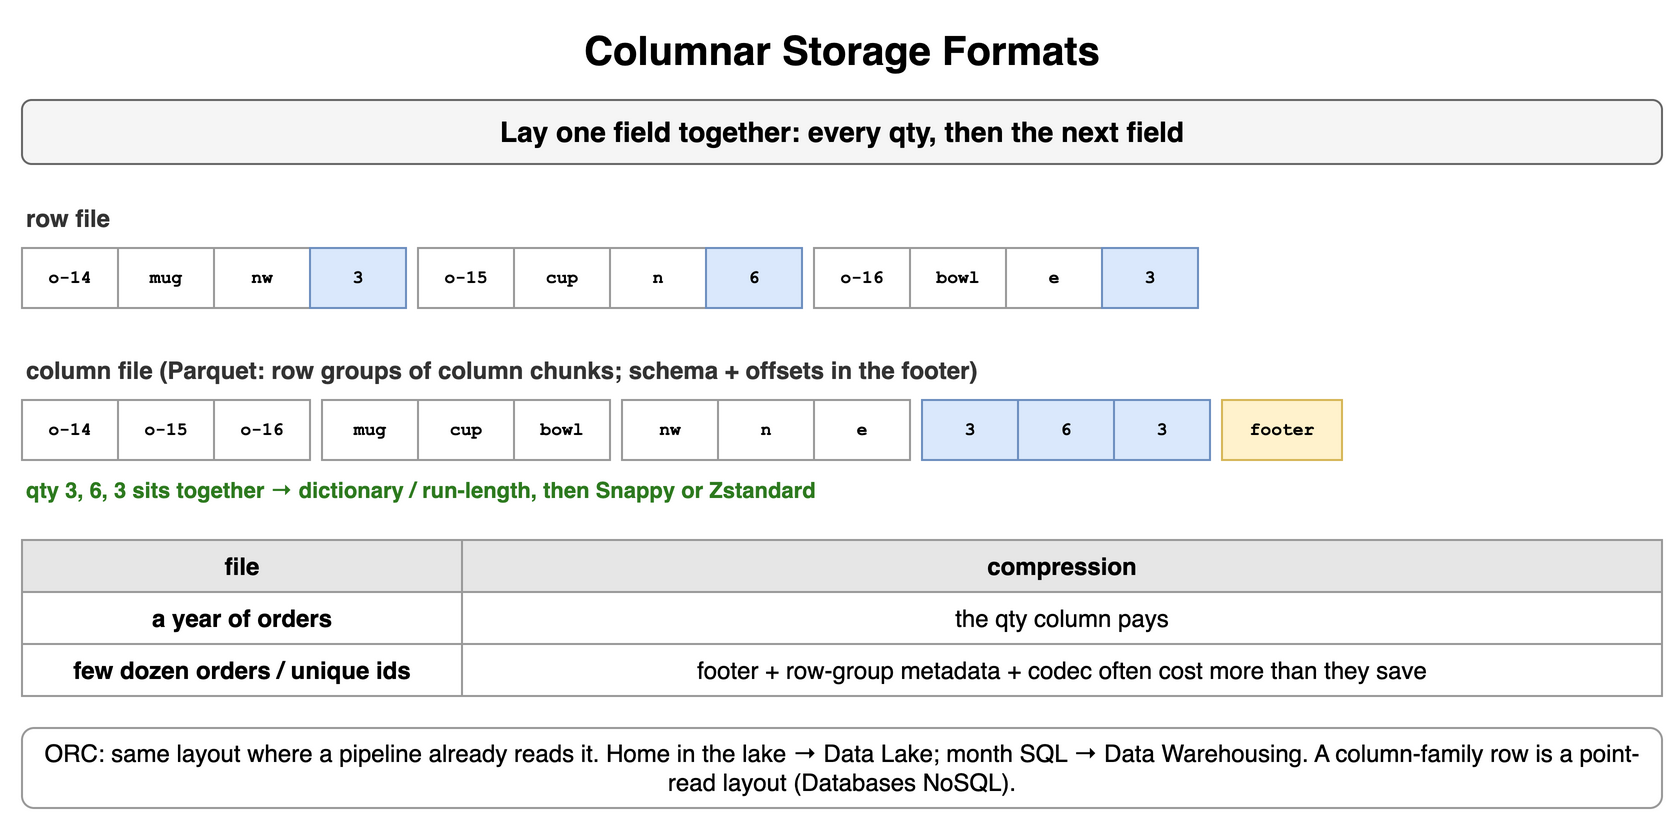

The diagram above was exported from draw.io. Its source (the exported page's mxGraphModel, read from the mxfile embedded in the PNG):
<mxGraphModel dx="900" dy="418" grid="1" gridSize="10" guides="1" tooltips="1" connect="1" arrows="1" fold="1" page="1" pageScale="1" pageWidth="900" pageHeight="418" math="0" shadow="0">
  <root>
    <mxCell id="0" />
    <mxCell id="1" parent="0" />
    <mxCell id="e1" value="Columnar Storage Formats" style="text;html=1;align=center;verticalAlign=middle;whiteSpace=wrap;fontSize=20;fontStyle=1;" vertex="1" parent="1">
      <mxGeometry x="40" y="10" width="820" height="30" as="geometry" />
    </mxCell>
    <mxCell id="e2" value="Lay one field together: every qty, then the next field" style="rounded=1;whiteSpace=wrap;html=1;fillColor=#f5f5f5;strokeColor=#666666;fontStyle=1;fontSize=14;" vertex="1" parent="1">
      <mxGeometry x="40" y="50" width="820" height="32" as="geometry" />
    </mxCell>
    <mxCell id="e3" value="row file" style="text;html=1;whiteSpace=wrap;fontSize=11;align=left;verticalAlign=middle;fontSize=12;fontColor=#333333;fontStyle=1;" vertex="1" parent="1">
      <mxGeometry x="40" y="100" width="380" height="18" as="geometry" />
    </mxCell>
    <mxCell id="e4" value="o-14" style="rounded=0;whiteSpace=wrap;html=1;fontFamily=Courier New;fontStyle=1;fontSize=13;fillColor=#ffffff;strokeColor=#999999;fontSize=9;" vertex="1" parent="1">
      <mxGeometry x="40" y="124" width="48" height="30" as="geometry" />
    </mxCell>
    <mxCell id="e5" value="mug" style="rounded=0;whiteSpace=wrap;html=1;fontFamily=Courier New;fontStyle=1;fontSize=13;fillColor=#ffffff;strokeColor=#999999;fontSize=9;" vertex="1" parent="1">
      <mxGeometry x="88" y="124" width="48" height="30" as="geometry" />
    </mxCell>
    <mxCell id="e6" value="nw" style="rounded=0;whiteSpace=wrap;html=1;fontFamily=Courier New;fontStyle=1;fontSize=13;fillColor=#ffffff;strokeColor=#999999;fontSize=9;" vertex="1" parent="1">
      <mxGeometry x="136" y="124" width="48" height="30" as="geometry" />
    </mxCell>
    <mxCell id="e7" value="3" style="rounded=0;whiteSpace=wrap;html=1;fontFamily=Courier New;fontStyle=1;fontSize=13;fillColor=#dae8fc;strokeColor=#6c8ebf;fontSize=9;" vertex="1" parent="1">
      <mxGeometry x="184" y="124" width="48" height="30" as="geometry" />
    </mxCell>
    <mxCell id="e8" value="o-15" style="rounded=0;whiteSpace=wrap;html=1;fontFamily=Courier New;fontStyle=1;fontSize=13;fillColor=#ffffff;strokeColor=#999999;fontSize=9;" vertex="1" parent="1">
      <mxGeometry x="238" y="124" width="48" height="30" as="geometry" />
    </mxCell>
    <mxCell id="e9" value="cup" style="rounded=0;whiteSpace=wrap;html=1;fontFamily=Courier New;fontStyle=1;fontSize=13;fillColor=#ffffff;strokeColor=#999999;fontSize=9;" vertex="1" parent="1">
      <mxGeometry x="286" y="124" width="48" height="30" as="geometry" />
    </mxCell>
    <mxCell id="e10" value="n" style="rounded=0;whiteSpace=wrap;html=1;fontFamily=Courier New;fontStyle=1;fontSize=13;fillColor=#ffffff;strokeColor=#999999;fontSize=9;" vertex="1" parent="1">
      <mxGeometry x="334" y="124" width="48" height="30" as="geometry" />
    </mxCell>
    <mxCell id="e11" value="6" style="rounded=0;whiteSpace=wrap;html=1;fontFamily=Courier New;fontStyle=1;fontSize=13;fillColor=#dae8fc;strokeColor=#6c8ebf;fontSize=9;" vertex="1" parent="1">
      <mxGeometry x="382" y="124" width="48" height="30" as="geometry" />
    </mxCell>
    <mxCell id="e12" value="o-16" style="rounded=0;whiteSpace=wrap;html=1;fontFamily=Courier New;fontStyle=1;fontSize=13;fillColor=#ffffff;strokeColor=#999999;fontSize=9;" vertex="1" parent="1">
      <mxGeometry x="436" y="124" width="48" height="30" as="geometry" />
    </mxCell>
    <mxCell id="e13" value="bowl" style="rounded=0;whiteSpace=wrap;html=1;fontFamily=Courier New;fontStyle=1;fontSize=13;fillColor=#ffffff;strokeColor=#999999;fontSize=9;" vertex="1" parent="1">
      <mxGeometry x="484" y="124" width="48" height="30" as="geometry" />
    </mxCell>
    <mxCell id="e14" value="e" style="rounded=0;whiteSpace=wrap;html=1;fontFamily=Courier New;fontStyle=1;fontSize=13;fillColor=#ffffff;strokeColor=#999999;fontSize=9;" vertex="1" parent="1">
      <mxGeometry x="532" y="124" width="48" height="30" as="geometry" />
    </mxCell>
    <mxCell id="e15" value="3" style="rounded=0;whiteSpace=wrap;html=1;fontFamily=Courier New;fontStyle=1;fontSize=13;fillColor=#dae8fc;strokeColor=#6c8ebf;fontSize=9;" vertex="1" parent="1">
      <mxGeometry x="580" y="124" width="48" height="30" as="geometry" />
    </mxCell>
    <mxCell id="e16" value="column file (Parquet: row groups of column chunks; schema + offsets in the footer)" style="text;html=1;whiteSpace=wrap;fontSize=11;align=left;verticalAlign=middle;fontSize=12;fontColor=#333333;fontStyle=1;" vertex="1" parent="1">
      <mxGeometry x="40" y="176" width="700" height="18" as="geometry" />
    </mxCell>
    <mxCell id="e17" value="o-14" style="rounded=0;whiteSpace=wrap;html=1;fontFamily=Courier New;fontStyle=1;fontSize=13;fillColor=#ffffff;strokeColor=#999999;fontSize=9;" vertex="1" parent="1">
      <mxGeometry x="40" y="200" width="48" height="30" as="geometry" />
    </mxCell>
    <mxCell id="e18" value="o-15" style="rounded=0;whiteSpace=wrap;html=1;fontFamily=Courier New;fontStyle=1;fontSize=13;fillColor=#ffffff;strokeColor=#999999;fontSize=9;" vertex="1" parent="1">
      <mxGeometry x="88" y="200" width="48" height="30" as="geometry" />
    </mxCell>
    <mxCell id="e19" value="o-16" style="rounded=0;whiteSpace=wrap;html=1;fontFamily=Courier New;fontStyle=1;fontSize=13;fillColor=#ffffff;strokeColor=#999999;fontSize=9;" vertex="1" parent="1">
      <mxGeometry x="136" y="200" width="48" height="30" as="geometry" />
    </mxCell>
    <mxCell id="e20" value="mug" style="rounded=0;whiteSpace=wrap;html=1;fontFamily=Courier New;fontStyle=1;fontSize=13;fillColor=#ffffff;strokeColor=#999999;fontSize=9;" vertex="1" parent="1">
      <mxGeometry x="190" y="200" width="48" height="30" as="geometry" />
    </mxCell>
    <mxCell id="e21" value="cup" style="rounded=0;whiteSpace=wrap;html=1;fontFamily=Courier New;fontStyle=1;fontSize=13;fillColor=#ffffff;strokeColor=#999999;fontSize=9;" vertex="1" parent="1">
      <mxGeometry x="238" y="200" width="48" height="30" as="geometry" />
    </mxCell>
    <mxCell id="e22" value="bowl" style="rounded=0;whiteSpace=wrap;html=1;fontFamily=Courier New;fontStyle=1;fontSize=13;fillColor=#ffffff;strokeColor=#999999;fontSize=9;" vertex="1" parent="1">
      <mxGeometry x="286" y="200" width="48" height="30" as="geometry" />
    </mxCell>
    <mxCell id="e23" value="nw" style="rounded=0;whiteSpace=wrap;html=1;fontFamily=Courier New;fontStyle=1;fontSize=13;fillColor=#ffffff;strokeColor=#999999;fontSize=9;" vertex="1" parent="1">
      <mxGeometry x="340" y="200" width="48" height="30" as="geometry" />
    </mxCell>
    <mxCell id="e24" value="n" style="rounded=0;whiteSpace=wrap;html=1;fontFamily=Courier New;fontStyle=1;fontSize=13;fillColor=#ffffff;strokeColor=#999999;fontSize=9;" vertex="1" parent="1">
      <mxGeometry x="388" y="200" width="48" height="30" as="geometry" />
    </mxCell>
    <mxCell id="e25" value="e" style="rounded=0;whiteSpace=wrap;html=1;fontFamily=Courier New;fontStyle=1;fontSize=13;fillColor=#ffffff;strokeColor=#999999;fontSize=9;" vertex="1" parent="1">
      <mxGeometry x="436" y="200" width="48" height="30" as="geometry" />
    </mxCell>
    <mxCell id="e26" value="3" style="rounded=0;whiteSpace=wrap;html=1;fontFamily=Courier New;fontStyle=1;fontSize=13;fillColor=#dae8fc;strokeColor=#6c8ebf;fontSize=9;" vertex="1" parent="1">
      <mxGeometry x="490" y="200" width="48" height="30" as="geometry" />
    </mxCell>
    <mxCell id="e27" value="6" style="rounded=0;whiteSpace=wrap;html=1;fontFamily=Courier New;fontStyle=1;fontSize=13;fillColor=#dae8fc;strokeColor=#6c8ebf;fontSize=9;" vertex="1" parent="1">
      <mxGeometry x="538" y="200" width="48" height="30" as="geometry" />
    </mxCell>
    <mxCell id="e28" value="3" style="rounded=0;whiteSpace=wrap;html=1;fontFamily=Courier New;fontStyle=1;fontSize=13;fillColor=#dae8fc;strokeColor=#6c8ebf;fontSize=9;" vertex="1" parent="1">
      <mxGeometry x="586" y="200" width="48" height="30" as="geometry" />
    </mxCell>
    <mxCell id="e29" value="footer" style="rounded=0;whiteSpace=wrap;html=1;fontFamily=Courier New;fontStyle=1;fontSize=13;fillColor=#fff2cc;strokeColor=#d6b656;fontSize=9;" vertex="1" parent="1">
      <mxGeometry x="640" y="200" width="60" height="30" as="geometry" />
    </mxCell>
    <mxCell id="e30" value="qty 3, 6, 3 sits together → dictionary / run-length, then Snappy or Zstandard" style="text;html=1;whiteSpace=wrap;fontSize=11;align=left;verticalAlign=middle;fontSize=11;fontColor=#2d7a1f;fontStyle=1;" vertex="1" parent="1">
      <mxGeometry x="40" y="236" width="820" height="18" as="geometry" />
    </mxCell>
    <mxCell id="e31" value="file" style="whiteSpace=wrap;html=1;fillColor=#e6e6e6;strokeColor=#999999;fontStyle=1;fontSize=12;" vertex="1" parent="1">
      <mxGeometry x="40" y="270" width="220" height="26" as="geometry" />
    </mxCell>
    <mxCell id="e32" value="compression" style="whiteSpace=wrap;html=1;fillColor=#e6e6e6;strokeColor=#999999;fontStyle=1;fontSize=12;" vertex="1" parent="1">
      <mxGeometry x="260" y="270" width="600" height="26" as="geometry" />
    </mxCell>
    <mxCell id="e33" value="a year of orders" style="whiteSpace=wrap;html=1;strokeColor=#999999;fontSize=12;fillColor=#ffffff;fontStyle=1;" vertex="1" parent="1">
      <mxGeometry x="40" y="296" width="220" height="26" as="geometry" />
    </mxCell>
    <mxCell id="e34" value="the qty column pays" style="whiteSpace=wrap;html=1;strokeColor=#999999;fontSize=12;fillColor=#ffffff;" vertex="1" parent="1">
      <mxGeometry x="260" y="296" width="600" height="26" as="geometry" />
    </mxCell>
    <mxCell id="e35" value="few dozen orders / unique ids" style="whiteSpace=wrap;html=1;strokeColor=#999999;fontSize=12;fillColor=#ffffff;fontStyle=1;" vertex="1" parent="1">
      <mxGeometry x="40" y="322" width="220" height="26" as="geometry" />
    </mxCell>
    <mxCell id="e36" value="footer + row-group metadata + codec often cost more than they save" style="whiteSpace=wrap;html=1;strokeColor=#999999;fontSize=12;fillColor=#ffffff;" vertex="1" parent="1">
      <mxGeometry x="260" y="322" width="600" height="26" as="geometry" />
    </mxCell>
    <mxCell id="e37" value="ORC: same layout where a pipeline already reads it. Home in the lake → Data Lake; month SQL → Data Warehousing. A column-family row is a point-read layout (Databases NoSQL)." style="rounded=1;whiteSpace=wrap;html=1;fillColor=#ffffff;strokeColor=#999999;fontSize=12;align=center;" vertex="1" parent="1">
      <mxGeometry x="40" y="364" width="820" height="40" as="geometry" />
    </mxCell>
  </root>
</mxGraphModel>